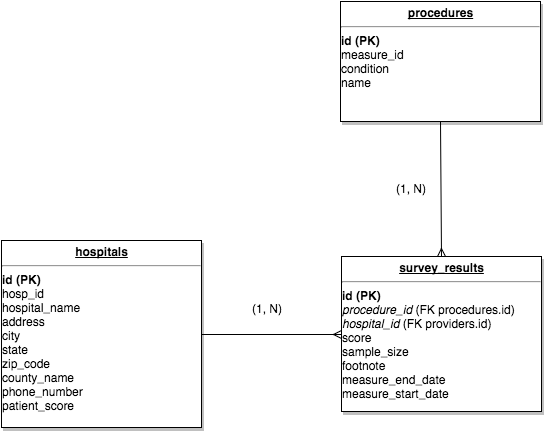

The diagram above was exported from draw.io. Its source (the exported page's mxGraphModel, read from the mxfile embedded in the PNG):
<mxGraphModel dx="1809" dy="676" grid="1" gridSize="10" guides="1" tooltips="1" connect="1" arrows="1" fold="1" page="1" pageScale="1" pageWidth="826" pageHeight="1169" background="#ffffff" math="0" shadow="0">
  <root>
    <mxCell id="0" style=";html=1;" />
    <mxCell id="1" style=";html=1;" parent="0" />
    <mxCell id="19" value="&lt;p style=&quot;margin: 0px ; margin-top: 4px ; text-align: center ; text-decoration: underline&quot;&gt;&lt;b&gt;procedures&lt;/b&gt;&lt;/p&gt;&lt;hr&gt;&lt;div&gt;&lt;b&gt;id (PK)&lt;/b&gt;&lt;/div&gt;&lt;div&gt;measure_id&lt;/div&gt;&lt;div&gt;&lt;span style=&quot;line-height: 1.2&quot;&gt;condition&lt;/span&gt;&lt;/div&gt;&lt;div&gt;&lt;span style=&quot;line-height: 1.2&quot;&gt;name&lt;/span&gt;&lt;br&gt;&lt;/div&gt;" style="verticalAlign=top;align=left;overflow=fill;fontSize=12;fontFamily=Helvetica;strokeColor=#000000;shadow=1;fillColor=#FFFFFF;fontColor=#000000;spacingLeft=2;html=1;" vertex="1" parent="1">
      <mxGeometry x="49" y="230" width="200" height="120" as="geometry" />
    </mxCell>
    <mxCell id="21" value="&lt;p style=&quot;margin: 0px ; margin-top: 4px ; text-align: center ; text-decoration: underline&quot;&gt;&lt;strong&gt;survey_results&lt;/strong&gt;&lt;/p&gt;&lt;hr&gt;&lt;div&gt;&lt;b&gt;id (PK)&lt;/b&gt;&lt;/div&gt;&lt;div&gt;&lt;i&gt;procedure_id&lt;/i&gt; (FK procedures.id)&lt;/div&gt;&lt;div&gt;&lt;i&gt;hospital_id&lt;/i&gt; (FK providers.id)&lt;/div&gt;&lt;div&gt;score&lt;/div&gt;&lt;div&gt;sample_size&lt;/div&gt;&lt;div&gt;footnote&lt;/div&gt;&lt;div&gt;measure_end_date&lt;/div&gt;&lt;div&gt;measure_start_date&lt;/div&gt;" style="verticalAlign=top;align=left;overflow=fill;fontSize=12;fontFamily=Helvetica;html=1;strokeColor=#000000;shadow=1;fillColor=#FFFFFF;fontColor=#000000;" vertex="1" parent="1">
      <mxGeometry x="50" y="485" width="200" height="155" as="geometry" />
    </mxCell>
    <mxCell id="25" value="&lt;p style=&quot;margin: 0px ; margin-top: 4px ; text-align: center ; text-decoration: underline&quot;&gt;&lt;strong&gt;hospitals&lt;/strong&gt;&lt;/p&gt;&lt;hr&gt;&lt;div&gt;&lt;b&gt;id (PK)&lt;/b&gt;&lt;/div&gt;&lt;div&gt;hosp_id&lt;/div&gt;&lt;div&gt;hospital_name&lt;/div&gt;&lt;div&gt;address&lt;/div&gt;&lt;div&gt;city&lt;/div&gt;&lt;div&gt;state&lt;/div&gt;&lt;div&gt;zip_code&lt;/div&gt;&lt;div&gt;county_name&lt;/div&gt;&lt;div&gt;phone_number&lt;/div&gt;&lt;div&gt;patient_score&lt;/div&gt;" style="verticalAlign=top;align=left;overflow=fill;fontSize=12;fontFamily=Helvetica;html=1;strokeColor=#000000;shadow=1;fillColor=#FFFFFF;fontColor=#000000;" vertex="1" parent="1">
      <mxGeometry x="-290" y="469" width="200" height="187" as="geometry" />
    </mxCell>
    <mxCell id="26c31c4c6054ae58-114" style="edgeStyle=none;rounded=1;html=1;exitX=0;exitY=0.5;entryX=1;entryY=0.5;startArrow=ERmany;startFill=0;endArrow=none;endFill=0;jettySize=auto;orthogonalLoop=1;strokeColor=#000000;" edge="1" parent="1" source="21" target="25">
      <mxGeometry relative="1" as="geometry" />
    </mxCell>
    <mxCell id="26c31c4c6054ae58-116" value="(1, N)" style="text;html=1;resizable=0;points=[];autosize=1;align=left;verticalAlign=top;spacingTop=-4;" vertex="1" parent="1">
      <mxGeometry x="-41" y="528" width="50" height="20" as="geometry" />
    </mxCell>
    <mxCell id="26c31c4c6054ae58-117" style="edgeStyle=none;rounded=1;html=1;exitX=0.5;exitY=1;entryX=0.5;entryY=0;startArrow=none;startFill=0;endArrow=ERmany;endFill=0;jettySize=auto;orthogonalLoop=1;strokeColor=#000000;" edge="1" parent="1" source="19" target="21">
      <mxGeometry relative="1" as="geometry" />
    </mxCell>
    <mxCell id="26c31c4c6054ae58-118" value="(1, N)" style="text;html=1;resizable=0;points=[];autosize=1;align=left;verticalAlign=top;spacingTop=-4;" vertex="1" parent="1">
      <mxGeometry x="103" y="408" width="50" height="20" as="geometry" />
    </mxCell>
  </root>
</mxGraphModel>